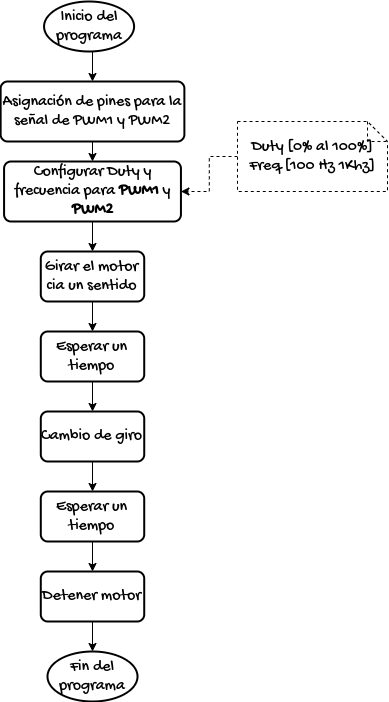

The diagram above was exported from draw.io. Its source (the exported page's mxGraphModel, read from the mxfile embedded in the PNG):
<mxGraphModel dx="1420" dy="950" grid="1" gridSize="10" guides="1" tooltips="1" connect="1" arrows="1" fold="1" page="1" pageScale="1" pageWidth="1100" pageHeight="850" math="0" shadow="0">
  <root>
    <mxCell id="0" />
    <mxCell id="1" parent="0" />
    <mxCell id="15eyJsNe2S2pot8EZdGi-8" style="edgeStyle=orthogonalEdgeStyle;rounded=0;orthogonalLoop=1;jettySize=auto;html=1;exitX=0.5;exitY=1;exitDx=0;exitDy=0;exitPerimeter=0;entryX=0.5;entryY=0;entryDx=0;entryDy=0;fontFamily=Gochi Hand;fontSource=https%3A%2F%2Ffonts.googleapis.com%2Fcss%3Ffamily%3DGochi%2BHand;fontSize=16;" edge="1" parent="1" source="15eyJsNe2S2pot8EZdGi-5" target="15eyJsNe2S2pot8EZdGi-6">
      <mxGeometry relative="1" as="geometry" />
    </mxCell>
    <mxCell id="15eyJsNe2S2pot8EZdGi-5" value="Inicio del programa" style="strokeWidth=2;html=1;shape=mxgraph.flowchart.start_1;whiteSpace=wrap;fontFamily=Gochi Hand;fontSource=https%3A%2F%2Ffonts.googleapis.com%2Fcss%3Ffamily%3DGochi%2BHand;fontSize=16;" vertex="1" parent="1">
      <mxGeometry x="396.57" y="70" width="90" height="50" as="geometry" />
    </mxCell>
    <mxCell id="15eyJsNe2S2pot8EZdGi-11" style="edgeStyle=orthogonalEdgeStyle;rounded=0;orthogonalLoop=1;jettySize=auto;html=1;exitX=0.5;exitY=1;exitDx=0;exitDy=0;entryX=0.5;entryY=0;entryDx=0;entryDy=0;fontFamily=Gochi Hand;fontSource=https%3A%2F%2Ffonts.googleapis.com%2Fcss%3Ffamily%3DGochi%2BHand;fontSize=16;" edge="1" parent="1" source="15eyJsNe2S2pot8EZdGi-6" target="15eyJsNe2S2pot8EZdGi-10">
      <mxGeometry relative="1" as="geometry" />
    </mxCell>
    <mxCell id="15eyJsNe2S2pot8EZdGi-6" value="Asignación de pines para la señal de PWM1 y PWM2" style="rounded=1;whiteSpace=wrap;html=1;absoluteArcSize=1;arcSize=14;strokeWidth=2;fontFamily=Gochi Hand;fontSource=https%3A%2F%2Ffonts.googleapis.com%2Fcss%3Ffamily%3DGochi%2BHand;fontSize=16;" vertex="1" parent="1">
      <mxGeometry x="353.13" y="150" width="183.75" height="60" as="geometry" />
    </mxCell>
    <mxCell id="15eyJsNe2S2pot8EZdGi-23" style="edgeStyle=orthogonalEdgeStyle;rounded=0;orthogonalLoop=1;jettySize=auto;html=1;exitX=0.5;exitY=1;exitDx=0;exitDy=0;entryX=0.5;entryY=0;entryDx=0;entryDy=0;fontFamily=Gochi Hand;fontSource=https%3A%2F%2Ffonts.googleapis.com%2Fcss%3Ffamily%3DGochi%2BHand;fontSize=16;" edge="1" parent="1" source="15eyJsNe2S2pot8EZdGi-10" target="15eyJsNe2S2pot8EZdGi-17">
      <mxGeometry relative="1" as="geometry" />
    </mxCell>
    <mxCell id="15eyJsNe2S2pot8EZdGi-10" value="Configurar Duty y frecuencia para &lt;b&gt;PWM1&lt;/b&gt; y &lt;b&gt;PWM2&lt;/b&gt;" style="rounded=1;whiteSpace=wrap;html=1;absoluteArcSize=1;arcSize=14;strokeWidth=2;fontFamily=Gochi Hand;fontSource=https%3A%2F%2Ffonts.googleapis.com%2Fcss%3Ffamily%3DGochi%2BHand;fontSize=16;" vertex="1" parent="1">
      <mxGeometry x="356.57" y="230" width="176.87" height="60" as="geometry" />
    </mxCell>
    <mxCell id="15eyJsNe2S2pot8EZdGi-13" style="edgeStyle=orthogonalEdgeStyle;rounded=0;orthogonalLoop=1;jettySize=auto;html=1;exitX=0;exitY=0.5;exitDx=0;exitDy=0;exitPerimeter=0;entryX=1;entryY=0.5;entryDx=0;entryDy=0;fontFamily=Gochi Hand;fontSource=https%3A%2F%2Ffonts.googleapis.com%2Fcss%3Ffamily%3DGochi%2BHand;fontSize=16;dashed=1;" edge="1" parent="1" source="15eyJsNe2S2pot8EZdGi-12" target="15eyJsNe2S2pot8EZdGi-10">
      <mxGeometry relative="1" as="geometry" />
    </mxCell>
    <mxCell id="15eyJsNe2S2pot8EZdGi-12" value="Duty [0% al 100%]&lt;br&gt;Freq [100 Hz 1Khz]" style="shape=note;size=20;whiteSpace=wrap;html=1;fontFamily=Gochi Hand;fontSource=https%3A%2F%2Ffonts.googleapis.com%2Fcss%3Ffamily%3DGochi%2BHand;fontSize=16;dashed=1;" vertex="1" parent="1">
      <mxGeometry x="590" y="190" width="150" height="70" as="geometry" />
    </mxCell>
    <mxCell id="15eyJsNe2S2pot8EZdGi-24" style="edgeStyle=orthogonalEdgeStyle;rounded=0;orthogonalLoop=1;jettySize=auto;html=1;exitX=0.5;exitY=1;exitDx=0;exitDy=0;entryX=0.5;entryY=0;entryDx=0;entryDy=0;fontFamily=Gochi Hand;fontSource=https%3A%2F%2Ffonts.googleapis.com%2Fcss%3Ffamily%3DGochi%2BHand;fontSize=16;" edge="1" parent="1" source="15eyJsNe2S2pot8EZdGi-17" target="15eyJsNe2S2pot8EZdGi-18">
      <mxGeometry relative="1" as="geometry" />
    </mxCell>
    <mxCell id="15eyJsNe2S2pot8EZdGi-17" value="Girar el motor cia un sentido" style="rounded=1;whiteSpace=wrap;html=1;absoluteArcSize=1;arcSize=14;strokeWidth=2;fontFamily=Gochi Hand;fontSource=https%3A%2F%2Ffonts.googleapis.com%2Fcss%3Ffamily%3DGochi%2BHand;fontSize=16;" vertex="1" parent="1">
      <mxGeometry x="393.29" y="320" width="103.43" height="50" as="geometry" />
    </mxCell>
    <mxCell id="15eyJsNe2S2pot8EZdGi-25" style="edgeStyle=orthogonalEdgeStyle;rounded=0;orthogonalLoop=1;jettySize=auto;html=1;exitX=0.5;exitY=1;exitDx=0;exitDy=0;entryX=0.5;entryY=0;entryDx=0;entryDy=0;fontFamily=Gochi Hand;fontSource=https%3A%2F%2Ffonts.googleapis.com%2Fcss%3Ffamily%3DGochi%2BHand;fontSize=16;" edge="1" parent="1" source="15eyJsNe2S2pot8EZdGi-18" target="15eyJsNe2S2pot8EZdGi-19">
      <mxGeometry relative="1" as="geometry" />
    </mxCell>
    <mxCell id="15eyJsNe2S2pot8EZdGi-18" value="Esperar un tiempo" style="rounded=1;whiteSpace=wrap;html=1;absoluteArcSize=1;arcSize=14;strokeWidth=2;fontFamily=Gochi Hand;fontSource=https%3A%2F%2Ffonts.googleapis.com%2Fcss%3Ffamily%3DGochi%2BHand;fontSize=16;" vertex="1" parent="1">
      <mxGeometry x="393.29" y="400" width="103.43" height="50" as="geometry" />
    </mxCell>
    <mxCell id="15eyJsNe2S2pot8EZdGi-26" style="edgeStyle=orthogonalEdgeStyle;rounded=0;orthogonalLoop=1;jettySize=auto;html=1;exitX=0.5;exitY=1;exitDx=0;exitDy=0;entryX=0.5;entryY=0;entryDx=0;entryDy=0;fontFamily=Gochi Hand;fontSource=https%3A%2F%2Ffonts.googleapis.com%2Fcss%3Ffamily%3DGochi%2BHand;fontSize=16;" edge="1" parent="1" source="15eyJsNe2S2pot8EZdGi-19" target="15eyJsNe2S2pot8EZdGi-20">
      <mxGeometry relative="1" as="geometry" />
    </mxCell>
    <mxCell id="15eyJsNe2S2pot8EZdGi-19" value="Cambio de giro" style="rounded=1;whiteSpace=wrap;html=1;absoluteArcSize=1;arcSize=14;strokeWidth=2;fontFamily=Gochi Hand;fontSource=https%3A%2F%2Ffonts.googleapis.com%2Fcss%3Ffamily%3DGochi%2BHand;fontSize=16;" vertex="1" parent="1">
      <mxGeometry x="393.3" y="480" width="103.43" height="50" as="geometry" />
    </mxCell>
    <mxCell id="15eyJsNe2S2pot8EZdGi-27" style="edgeStyle=orthogonalEdgeStyle;rounded=0;orthogonalLoop=1;jettySize=auto;html=1;exitX=0.5;exitY=1;exitDx=0;exitDy=0;entryX=0.5;entryY=0;entryDx=0;entryDy=0;fontFamily=Gochi Hand;fontSource=https%3A%2F%2Ffonts.googleapis.com%2Fcss%3Ffamily%3DGochi%2BHand;fontSize=16;" edge="1" parent="1" source="15eyJsNe2S2pot8EZdGi-20" target="15eyJsNe2S2pot8EZdGi-21">
      <mxGeometry relative="1" as="geometry" />
    </mxCell>
    <mxCell id="15eyJsNe2S2pot8EZdGi-20" value="Esperar un tiempo" style="rounded=1;whiteSpace=wrap;html=1;absoluteArcSize=1;arcSize=14;strokeWidth=2;fontFamily=Gochi Hand;fontSource=https%3A%2F%2Ffonts.googleapis.com%2Fcss%3Ffamily%3DGochi%2BHand;fontSize=16;" vertex="1" parent="1">
      <mxGeometry x="393.29" y="560" width="103.43" height="50" as="geometry" />
    </mxCell>
    <mxCell id="15eyJsNe2S2pot8EZdGi-28" style="edgeStyle=orthogonalEdgeStyle;rounded=0;orthogonalLoop=1;jettySize=auto;html=1;exitX=0.5;exitY=1;exitDx=0;exitDy=0;entryX=0.5;entryY=0;entryDx=0;entryDy=0;entryPerimeter=0;fontFamily=Gochi Hand;fontSource=https%3A%2F%2Ffonts.googleapis.com%2Fcss%3Ffamily%3DGochi%2BHand;fontSize=16;" edge="1" parent="1" source="15eyJsNe2S2pot8EZdGi-21" target="15eyJsNe2S2pot8EZdGi-22">
      <mxGeometry relative="1" as="geometry" />
    </mxCell>
    <mxCell id="15eyJsNe2S2pot8EZdGi-21" value="Detener motor" style="rounded=1;whiteSpace=wrap;html=1;absoluteArcSize=1;arcSize=14;strokeWidth=2;fontFamily=Gochi Hand;fontSource=https%3A%2F%2Ffonts.googleapis.com%2Fcss%3Ffamily%3DGochi%2BHand;fontSize=16;" vertex="1" parent="1">
      <mxGeometry x="393.29" y="640" width="103.43" height="50" as="geometry" />
    </mxCell>
    <mxCell id="15eyJsNe2S2pot8EZdGi-22" value="Fin del programa" style="strokeWidth=2;html=1;shape=mxgraph.flowchart.start_1;whiteSpace=wrap;fontFamily=Gochi Hand;fontSource=https%3A%2F%2Ffonts.googleapis.com%2Fcss%3Ffamily%3DGochi%2BHand;fontSize=16;" vertex="1" parent="1">
      <mxGeometry x="400" y="720" width="90" height="50" as="geometry" />
    </mxCell>
  </root>
</mxGraphModel>